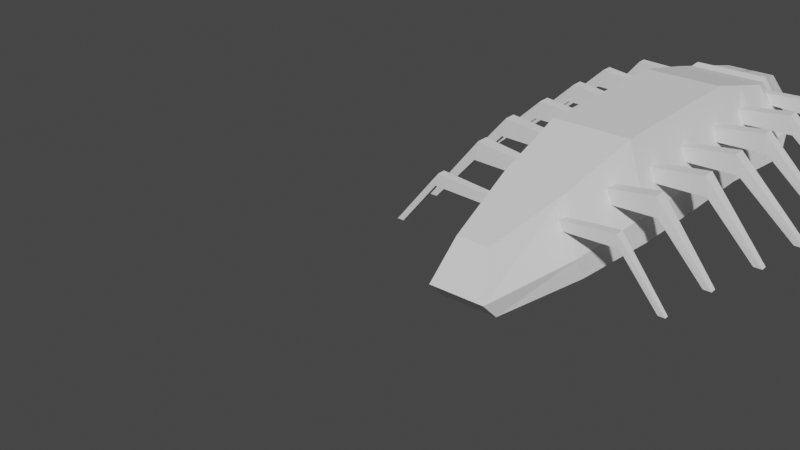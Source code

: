 # Source: centipede.blend  (saved by Blender 2.91.10; exported with 4.5.12 LTS)
import bpy
from mathutils import Matrix  # noqa: F401  (used for matrix-valued properties, if any)

bpy.ops.wm.read_factory_settings(use_empty=True)
scene = bpy.context.scene
scene.name = 'Scene'

# ---- collections
col_collection = bpy.data.collections.new('Collection'); scene.collection.children.link(col_collection)

# ---- world
world_world = bpy.data.worlds.new('World'); scene.world = world_world
world_world.use_nodes = True; world_world.node_tree.nodes.clear()
_N = world_world.node_tree.nodes; _L = world_world.node_tree.links
n0 = _N.new('ShaderNodeOutputWorld'); n0.name = 'World Output'; n0.location = (300, 300)
n1 = _N.new('ShaderNodeBackground'); n1.name = 'Background'; n1.location = (10, 300)
n1.inputs[0].default_value = (0.05088, 0.05088, 0.05088, 1.0)
_L.new(n1.outputs[0], n0.inputs[0])
n0.is_active_output = True
world_world.color = (0.05088, 0.05088, 0.05088)
world_world.use_sun_shadow = False
world_world.sun_shadow_jitter_overblur = 0.0

# ---- meshes
me_worm_geom = bpy.data.meshes.new('worm_geom')
me_worm_geom.from_pydata([(-0.02581, -0.4188, 0.07629), (-0.05088, -0.2792, 0.1108), (-0.06302, -0.1396, 0.1451), (-0.06302, 0.0, 0.1451), (-0.06302, 0.1396, 0.1451), (-0.07318, 0.2792, 0.1108), (-0.08583, -0.3015, 0.02998), (-0.1063, -0.1507, 0.04499), (-0.1063, 9.241e-09, 0.04358), (-0.1063, 0.1507, 0.04283), (-0.1234, 0.3015, 0.02998), (-0.0681, 0.2094, 0.128), (-0.1149, 0.2261, 0.03641), (-0.06302, 0.06979, 0.1451), (-0.1063, 0.07537, 0.0432), (-0.06302, -0.06979, 0.1451), (-0.1063, -0.07537, 0.04428), (-0.05695, -0.2094, 0.128), (-0.09607, -0.2261, 0.03749), (-0.0538, 0.37, 0.09256), (-0.09076, 0.396, 0.02464), (-0.09324, 0.3741, -0.005881), (-0.1134, 0.318, -0.007652), (-0.06542, 0.3141, 0.1037), (-0.1104, 0.3392, 0.02686), (-0.06263, 0.3303, 0.1074), (-0.1056, 0.3599, 0.02367), (-0.1085, 0.3349, -0.01393), (0.0, 0.37, 0.09256), (-0.1607, 0.2962, 0.07062), (-0.1576, 0.2962, 0.09598), (-0.1607, 0.3121, 0.07062), (-0.1576, 0.3121, 0.09598), (0.0, 0.2962, 0.07826), (0.0, 0.2962, 0.09004), (0.0, 0.3121, 0.07826), (0.0, 0.3121, 0.09004), (-0.2283, 0.3083, -0.006805), (-0.2283, 0.3, -0.006805), (-0.2412, 0.3, -0.006805), (-0.2412, 0.3083, -0.006805), (-0.1743, 0.1841, 0.07691), (-0.1669, 0.1841, 0.1083), (-0.1743, 0.2041, 0.07691), (-0.1669, 0.2041, 0.1083), (0.0, 0.1841, 0.07288), (0.0, 0.1841, 0.08748), (0.0, 0.2041, 0.07288), (0.0, 0.2041, 0.08748), (-0.269, 0.1994, -0.006805), (-0.269, 0.1889, -0.006805), (-0.2855, 0.1889, -0.006805), (-0.2855, 0.1994, -0.006805), (-0.1743, 0.08815, 0.07691), (-0.1669, 0.08815, 0.1083), (-0.1743, 0.1081, 0.07691), (-0.1669, 0.1081, 0.1083), (0.0, 0.08815, 0.07288), (0.0, 0.08815, 0.08748), (0.0, 0.1081, 0.07288), (0.0, 0.1081, 0.08748), (-0.269, 0.1034, -0.006805), (-0.269, 0.09286, -0.006805), (-0.2855, 0.09286, -0.006805), (-0.2855, 0.1034, -0.006805), (-0.1743, -0.01185, 0.07691), (-0.1669, -0.01185, 0.1083), (-0.1743, 0.008139, 0.07691), (-0.1669, 0.008139, 0.1083), (0.0, -0.01185, 0.07288), (0.0, -0.01185, 0.08748), (0.0, 0.008139, 0.07288), (0.0, 0.008139, 0.08748), (-0.269, 0.003425, -0.006805), (-0.269, -0.007139, -0.006805), (-0.2855, -0.007139, -0.006805), (-0.2855, 0.003425, -0.006805), (-0.1728, -0.1082, 0.07691), (-0.1667, -0.1082, 0.1083), (-0.1728, -0.08822, 0.07691), (-0.1667, -0.08822, 0.1083), (0.0, -0.1082, 0.07288), (0.0, -0.1082, 0.08748), (0.0, -0.08822, 0.07288), (0.0, -0.08822, 0.08748), (-0.2506, -0.09294, -0.006805), (-0.2506, -0.1035, -0.006805), (-0.2642, -0.1035, -0.006805), (-0.2642, -0.09294, -0.006805), (-0.1515, -0.2097, 0.07691), (-0.1457, -0.2097, 0.1083), (-0.1515, -0.1897, 0.07691), (-0.1457, -0.1897, 0.1083), (0.0, -0.2097, 0.07288), (0.0, -0.2097, 0.08748), (0.0, -0.1897, 0.07288), (0.0, -0.1897, 0.08748), (-0.2251, -0.1945, -0.006805), (-0.2251, -0.205, -0.006805), (-0.2379, -0.205, -0.006805), (-0.2379, -0.1945, -0.006805), (-0.1491, -0.3063, 0.06993), (-0.1442, -0.3063, 0.09048), (-0.1491, -0.2932, 0.06993), (-0.1442, -0.2932, 0.09048), (-0.06825, -0.3063, 0.0673), (0.0, -0.3063, 0.07684), (-0.06825, -0.2932, 0.0673), (0.0, -0.2932, 0.07684), (-0.211, -0.2963, -0.006805), (-0.211, -0.3032, -0.006805), (-0.2218, -0.3032, -0.006805), (-0.2218, -0.2963, -0.006805), (0.0, -0.4188, 0.07629), (0.0, 0.2792, 0.1108), (0.0, 0.1396, 0.1451), (0.0, 0.0, 0.1451), (0.0, -0.1396, 0.1451), (0.0, -0.2792, 0.1108), (0.0, 0.2094, 0.128), (0.0, 0.06979, 0.1451), (0.0, -0.06979, 0.1451), (0.0, -0.2094, 0.128), (0.0, 0.318, -0.007652), (0.0, 0.3141, 0.1037), (0.0, 0.3303, 0.1074), (0.0, 0.3349, -0.01393), (-0.01001, 0.3741, -0.005881), (-0.0129, -0.4188, 0.07629), (-0.05162, 0.3741, -0.005881), (-0.05669, 0.318, -0.007652), (-0.05427, 0.3349, -0.01393), (-0.0269, 0.37, 0.09256), (-0.03659, 0.2792, 0.1108), (-0.03151, 0.1396, 0.1451), (-0.03151, 0.0, 0.1451), (-0.03151, -0.1396, 0.1451), (-0.02544, -0.2792, 0.1108), (-0.03405, 0.2094, 0.128), (-0.03151, 0.06979, 0.1451), (-0.03151, -0.06979, 0.1451), (-0.02848, -0.2094, 0.128), (-0.03271, 0.3141, 0.1037), (-0.03131, 0.3303, 0.1074)], [], [(137, 1, 0, 128), (142, 23, 5, 133), (138, 11, 4, 134), (139, 13, 3, 135), (140, 15, 2, 136), (141, 17, 1, 137), (18, 17, 2, 7), (16, 15, 3, 8), (14, 13, 4, 9), (12, 11, 5, 10), (9, 4, 11, 12), (133, 5, 11, 138), (8, 3, 13, 14), (134, 4, 13, 139), (7, 2, 15, 16), (135, 3, 15, 140), (6, 1, 17, 18), (136, 2, 17, 141), (27, 26, 20, 21), (26, 25, 19, 20), (10, 5, 23, 24), (143, 25, 23, 142), (129, 127, 126, 131), (24, 23, 25, 26), (22, 24, 26, 27), (32, 31, 37, 40), (31, 32, 36, 35), (33, 34, 30, 29), (31, 35, 33, 29), (36, 32, 30, 34), (29, 30, 39, 38), (30, 32, 40, 39), (31, 29, 38, 37), (44, 43, 49, 52), (43, 44, 48, 47), (45, 46, 42, 41), (43, 47, 45, 41), (48, 44, 42, 46), (41, 42, 51, 50), (42, 44, 52, 51), (43, 41, 50, 49), (56, 55, 61, 64), (55, 56, 60, 59), (57, 58, 54, 53), (55, 59, 57, 53), (60, 56, 54, 58), (53, 54, 63, 62), (54, 56, 64, 63), (55, 53, 62, 61), (68, 67, 73, 76), (67, 68, 72, 71), (69, 70, 66, 65), (67, 71, 69, 65), (72, 68, 66, 70), (65, 66, 75, 74), (66, 68, 76, 75), (67, 65, 74, 73), (80, 79, 85, 88), (79, 80, 84, 83), (81, 82, 78, 77), (79, 83, 81, 77), (84, 80, 78, 82), (77, 78, 87, 86), (78, 80, 88, 87), (79, 77, 86, 85), (92, 91, 97, 100), (91, 92, 96, 95), (93, 94, 90, 89), (91, 95, 93, 89), (96, 92, 90, 94), (89, 90, 99, 98), (90, 92, 100, 99), (91, 89, 98, 97), (104, 103, 109, 112), (103, 104, 108, 107), (105, 106, 102, 101), (103, 107, 105, 101), (108, 104, 102, 106), (101, 102, 111, 110), (102, 104, 112, 111), (103, 101, 110, 109), (107, 108, 106, 105), (109, 110, 111, 112), (131, 126, 123, 130), (143, 132, 19, 25), (125, 28, 132, 143), (27, 131, 130, 22), (21, 129, 131, 27), (125, 143, 142, 124), (117, 136, 141, 122), (116, 135, 140, 121), (115, 134, 139, 120), (114, 133, 138, 119), (122, 141, 137, 118), (121, 140, 136, 117), (120, 139, 135, 116), (119, 138, 134, 115), (124, 142, 133, 114), (118, 137, 128, 113)])
_uv = me_worm_geom.uv_layers.new(name='UVMap')
_uv.uv.foreach_set('vector', [0.0, 0.0, 0.0, 0.0, 0.0, 0.0, 0.0, 0.0, 0.0, 0.0, 0.0, 0.0, 0.0, 0.0, 0.0, 0.0, 0.0, 0.0, 0.0, 0.0, 0.0, 0.0, 0.0, 0.0, 0.0, 0.0, 0.0, 0.0, 0.0, 0.0, 0.0, 0.0, 0.0, 0.0, 0.0, 0.0, 0.0, 0.0, 0.0, 0.0, 0.0, 0.0, 0.0, 0.0, 0.0, 0.0, 0.0, 0.0, 0.0, 0.0, 0.0, 0.0, 0.0, 0.0, 0.0, 0.0, 0.0, 0.0, 0.0, 0.0, 0.0, 0.0, 0.0, 0.0, 0.0, 0.0, 0.0, 0.0, 0.0, 0.0, 0.0, 0.0, 0.0, 0.0, 0.0, 0.0, 0.0, 0.0, 0.0, 0.0, 0.0, 0.0, 0.0, 0.0, 0.0, 0.0, 0.0, 0.0, 0.0, 0.0, 0.0, 0.0, 0.0, 0.0, 0.0, 0.0, 0.0, 0.0, 0.0, 0.0, 0.0, 0.0, 0.0, 0.0, 0.0, 0.0, 0.0, 0.0, 0.0, 0.0, 0.0, 0.0, 0.0, 0.0, 0.0, 0.0, 0.0, 0.0, 0.0, 0.0, 0.0, 0.0, 0.0, 0.0, 0.0, 0.0, 0.0, 0.0, 0.0, 0.0, 0.0, 0.0, 0.0, 0.0, 0.0, 0.0, 0.0, 0.0, 0.0, 0.0, 0.0, 0.0, 0.0, 0.0, 0.0, 0.0, 0.0, 0.0, 0.0, 0.0, 0.0, 0.0, 0.0, 0.0, 0.0, 0.0, 0.0, 0.0, 0.0, 0.0, 0.0, 0.0, 0.0, 0.0, 0.0, 0.0, 0.0, 0.0, 0.0, 0.0, 0.0, 0.0, 0.0, 0.0, 0.0, 0.0, 0.0, 0.0, 0.0, 0.0, 0.0, 0.0, 0.0, 0.0, 0.0, 0.0, 0.0, 0.0, 0.0, 0.0, 0.0, 0.0, 0.0, 0.0, 0.0, 0.0, 0.0, 0.0, 0.0, 0.0, 0.625, 0.25, 0.375, 0.25, 0.375, 0.25, 0.625, 0.25, 0.375, 0.25, 0.625, 0.25, 0.625, 0.5, 0.5089, 0.5, 0.5089, 0.75, 0.625, 0.75, 0.625, 1.0, 0.375, 1.0, 0.125, 0.5, 0.5089, 0.5, 0.5089, 0.75, 0.125, 0.75, 0.625, 0.5, 0.875, 0.5, 0.875, 0.75, 0.625, 0.75, 0.375, 1.0, 0.625, 1.0, 0.625, 1.0, 0.375, 1.0, 0.875, 0.75, 0.875, 0.5, 0.875, 0.5, 0.875, 0.75, 0.125, 0.5, 0.125, 0.75, 0.125, 0.75, 0.125, 0.5, 0.625, 0.25, 0.375, 0.25, 0.375, 0.25, 0.625, 0.25, 0.375, 0.25, 0.625, 0.25, 0.625, 0.5, 0.5089, 0.5, 0.5089, 0.75, 0.625, 0.75, 0.625, 1.0, 0.375, 1.0, 0.125, 0.5, 0.5089, 0.5, 0.5089, 0.75, 0.125, 0.75, 0.625, 0.5, 0.875, 0.5, 0.875, 0.75, 0.625, 0.75, 0.375, 1.0, 0.625, 1.0, 0.625, 1.0, 0.375, 1.0, 0.875, 0.75, 0.875, 0.5, 0.875, 0.5, 0.875, 0.75, 0.125, 0.5, 0.125, 0.75, 0.125, 0.75, 0.125, 0.5, 0.625, 0.25, 0.375, 0.25, 0.375, 0.25, 0.625, 0.25, 0.375, 0.25, 0.625, 0.25, 0.625, 0.5, 0.5089, 0.5, 0.5089, 0.75, 0.625, 0.75, 0.625, 1.0, 0.375, 1.0, 0.125, 0.5, 0.5089, 0.5, 0.5089, 0.75, 0.125, 0.75, 0.625, 0.5, 0.875, 0.5, 0.875, 0.75, 0.625, 0.75, 0.375, 1.0, 0.625, 1.0, 0.625, 1.0, 0.375, 1.0, 0.875, 0.75, 0.875, 0.5, 0.875, 0.5, 0.875, 0.75, 0.125, 0.5, 0.125, 0.75, 0.125, 0.75, 0.125, 0.5, 0.625, 0.25, 0.375, 0.25, 0.375, 0.25, 0.625, 0.25, 0.375, 0.25, 0.625, 0.25, 0.625, 0.5, 0.5089, 0.5, 0.5089, 0.75, 0.625, 0.75, 0.625, 1.0, 0.375, 1.0, 0.125, 0.5, 0.5089, 0.5, 0.5089, 0.75, 0.125, 0.75, 0.625, 0.5, 0.875, 0.5, 0.875, 0.75, 0.625, 0.75, 0.375, 1.0, 0.625, 1.0, 0.625, 1.0, 0.375, 1.0, 0.875, 0.75, 0.875, 0.5, 0.875, 0.5, 0.875, 0.75, 0.125, 0.5, 0.125, 0.75, 0.125, 0.75, 0.125, 0.5, 0.625, 0.25, 0.375, 0.25, 0.375, 0.25, 0.625, 0.25, 0.375, 0.25, 0.625, 0.25, 0.625, 0.5, 0.5089, 0.5, 0.5089, 0.75, 0.625, 0.75, 0.625, 1.0, 0.375, 1.0, 0.125, 0.5, 0.5089, 0.5, 0.5089, 0.75, 0.125, 0.75, 0.625, 0.5, 0.875, 0.5, 0.875, 0.75, 0.625, 0.75, 0.375, 1.0, 0.625, 1.0, 0.625, 1.0, 0.375, 1.0, 0.875, 0.75, 0.875, 0.5, 0.875, 0.5, 0.875, 0.75, 0.125, 0.5, 0.125, 0.75, 0.125, 0.75, 0.125, 0.5, 0.625, 0.25, 0.375, 0.25, 0.375, 0.25, 0.625, 0.25, 0.375, 0.25, 0.625, 0.25, 0.625, 0.5, 0.5089, 0.5, 0.5089, 0.75, 0.625, 0.75, 0.625, 1.0, 0.375, 1.0, 0.125, 0.5, 0.5089, 0.5, 0.5089, 0.75, 0.125, 0.75, 0.625, 0.5, 0.875, 0.5, 0.875, 0.75, 0.625, 0.75, 0.375, 1.0, 0.625, 1.0, 0.625, 1.0, 0.375, 1.0, 0.875, 0.75, 0.875, 0.5, 0.875, 0.5, 0.875, 0.75, 0.125, 0.5, 0.125, 0.75, 0.125, 0.75, 0.125, 0.5, 0.625, 0.25, 0.375, 0.25, 0.375, 0.25, 0.625, 0.25, 0.375, 0.25, 0.625, 0.25, 0.625, 0.5, 0.5089, 0.5, 0.5089, 0.75, 0.625, 0.75, 0.625, 1.0, 0.375, 1.0, 0.125, 0.5, 0.5089, 0.5, 0.5089, 0.75, 0.125, 0.75, 0.625, 0.5, 0.875, 0.5, 0.875, 0.75, 0.625, 0.75, 0.375, 1.0, 0.625, 1.0, 0.625, 1.0, 0.375, 1.0, 0.875, 0.75, 0.875, 0.5, 0.875, 0.5, 0.875, 0.75, 0.125, 0.5, 0.125, 0.75, 0.125, 0.75, 0.125, 0.5, 0.5089, 0.5, 0.625, 0.5, 0.625, 0.75, 0.5089, 0.75, 0.375, 0.25, 0.375, 1.0, 0.875, 0.75, 0.625, 0.25, 0.0, 0.0, 0.0, 0.0, 0.0, 0.0, 0.0, 0.0, 0.0, 0.0, 0.0, 0.0, 0.0, 0.0, 0.0, 0.0, 0.0, 0.0, 0.0, 0.0, 0.0, 0.0, 0.0, 0.0, 0.0, 0.0, 0.0, 0.0, 0.0, 0.0, 0.0, 0.0, 0.0, 0.0, 0.0, 0.0, 0.0, 0.0, 0.0, 0.0, 0.0, 0.0, 0.0, 0.0, 0.0, 0.0, 0.0, 0.0, 0.0, 0.0, 0.0, 0.0, 0.0, 0.0, 0.0, 0.0, 0.0, 0.0, 0.0, 0.0, 0.0, 0.0, 0.0, 0.0, 0.0, 0.0, 0.0, 0.0, 0.0, 0.0, 0.0, 0.0, 0.0, 0.0, 0.0, 0.0, 0.0, 0.0, 0.0, 0.0, 0.0, 0.0, 0.0, 0.0, 0.0, 0.0, 0.0, 0.0, 0.0, 0.0, 0.0, 0.0, 0.0, 0.0, 0.0, 0.0, 0.0, 0.0, 0.0, 0.0, 0.0, 0.0, 0.0, 0.0, 0.0, 0.0, 0.0, 0.0, 0.0, 0.0, 0.0, 0.0, 0.0, 0.0, 0.0, 0.0, 0.0, 0.0, 0.0, 0.0, 0.0, 0.0, 0.0, 0.0, 0.0, 0.0, 0.0, 0.0])
_ca = me_worm_geom.color_attributes.new('Col', 'BYTE_COLOR', 'CORNER')
_ca.data.foreach_set('color', [0.07421, 0.07421, 0.07421, 1.0, 0.07421, 0.07421, 0.07421, 1.0, 0.07421, 0.07421, 0.07421, 1.0, 0.07421, 0.07421, 0.07421, 1.0, 0.07421, 0.07421, 0.07421, 1.0, 0.07421, 0.07421, 0.07421, 1.0, 0.07421, 0.07421, 0.07421, 1.0, 0.07421, 0.07421, 0.07421, 1.0, 0.07421, 0.07421, 0.07421, 1.0, 0.07421, 0.07421, 0.07421, 1.0, 0.07421, 0.07421, 0.07421, 1.0, 0.07421, 0.07421, 0.07421, 1.0, 0.07421, 0.07421, 0.07421, 1.0, 0.07421, 0.07421, 0.07421, 1.0, 0.07421, 0.07421, 0.07421, 1.0, 0.07421, 0.07421, 0.07421, 1.0, 0.07421, 0.07421, 0.07421, 1.0, 0.07421, 0.07421, 0.07421, 1.0, 0.07421, 0.07421, 0.07421, 1.0, 0.07421, 0.07421, 0.07421, 1.0, 0.07421, 0.07421, 0.07421, 1.0, 0.07421, 0.07421, 0.07421, 1.0, 0.07421, 0.07421, 0.07421, 1.0, 0.07421, 0.07421, 0.07421, 1.0, 0.1329, 0.1329, 0.1329, 1.0, 0.1329, 0.1329, 0.1329, 1.0, 0.1329, 0.1329, 0.1329, 1.0, 0.1329, 0.1329, 0.1329, 1.0, 0.1329, 0.1329, 0.1329, 1.0, 0.1329, 0.1329, 0.1329, 1.0, 0.1329, 0.1329, 0.1329, 1.0, 0.1329, 0.1329, 0.1329, 1.0, 0.1329, 0.1329, 0.1329, 1.0, 0.1329, 0.1329, 0.1329, 1.0, 0.1329, 0.1329, 0.1329, 1.0, 0.1329, 0.1329, 0.1329, 1.0, 0.1329, 0.1329, 0.1329, 1.0, 0.1329, 0.1329, 0.1329, 1.0, 0.1329, 0.1329, 0.1329, 1.0, 0.1329, 0.1329, 0.1329, 1.0, 0.1329, 0.1329, 0.1329, 1.0, 0.1329, 0.1329, 0.1329, 1.0, 0.1329, 0.1329, 0.1329, 1.0, 0.1329, 0.1329, 0.1329, 1.0, 0.07421, 0.07421, 0.07421, 1.0, 0.07421, 0.07421, 0.07421, 1.0, 0.07421, 0.07421, 0.07421, 1.0, 0.07421, 0.07421, 0.07421, 1.0, 0.1329, 0.1329, 0.1329, 1.0, 0.1329, 0.1329, 0.1329, 1.0, 0.1329, 0.1329, 0.1329, 1.0, 0.1329, 0.1329, 0.1329, 1.0, 0.07421, 0.07421, 0.07421, 1.0, 0.07421, 0.07421, 0.07421, 1.0, 0.07421, 0.07421, 0.07421, 1.0, 0.07421, 0.07421, 0.07421, 1.0, 0.1329, 0.1329, 0.1329, 1.0, 0.1329, 0.1329, 0.1329, 1.0, 0.1329, 0.1329, 0.1329, 1.0, 0.1329, 0.1329, 0.1329, 1.0, 0.07421, 0.07421, 0.07421, 1.0, 0.07421, 0.07421, 0.07421, 1.0, 0.07421, 0.07421, 0.07421, 1.0, 0.07421, 0.07421, 0.07421, 1.0, 0.1329, 0.1329, 0.1329, 1.0, 0.1329, 0.1329, 0.1329, 1.0, 0.1329, 0.1329, 0.1329, 1.0, 0.1329, 0.1329, 0.1329, 1.0, 0.07421, 0.07421, 0.07421, 1.0, 0.07421, 0.07421, 0.07421, 1.0, 0.07421, 0.07421, 0.07421, 1.0, 0.07421, 0.07421, 0.07421, 1.0, 0.004391, 0.04667, 0.1195, 1.0, 0.004391, 0.04667, 0.1195, 1.0, 0.004391, 0.04667, 0.1195, 1.0, 0.004391, 0.04667, 0.1195, 1.0, 0.004391, 0.04667, 0.1195, 1.0, 0.004391, 0.04667, 0.1195, 1.0, 0.004391, 0.04667, 0.1195, 1.0, 0.004391, 0.04667, 0.1195, 1.0, 0.1329, 0.1329, 0.1329, 1.0, 0.1329, 0.1329, 0.1329, 1.0, 0.1329, 0.1329, 0.1329, 1.0, 0.1329, 0.1329, 0.1329, 1.0, 0.004391, 0.04667, 0.1195, 1.0, 0.004391, 0.04667, 0.1195, 1.0, 0.004391, 0.04667, 0.1195, 1.0, 0.004391, 0.04667, 0.1195, 1.0, 0.004391, 0.04667, 0.1195, 1.0, 0.004391, 0.04667, 0.1195, 1.0, 0.004391, 0.04667, 0.1195, 1.0, 0.004391, 0.04667, 0.1195, 1.0, 0.004391, 0.04667, 0.1195, 1.0, 0.004391, 0.04667, 0.1195, 1.0, 0.004391, 0.04667, 0.1195, 1.0, 0.004391, 0.04667, 0.1195, 1.0, 0.004391, 0.04667, 0.1195, 1.0, 0.004391, 0.04667, 0.1195, 1.0, 0.004391, 0.04667, 0.1195, 1.0, 0.004391, 0.04667, 0.1195, 1.0, 0.07421, 0.07421, 0.07421, 1.0, 0.07421, 0.07421, 0.07421, 1.0, 0.07421, 0.07421, 0.07421, 1.0, 0.07421, 0.07421, 0.07421, 1.0, 0.07421, 0.07421, 0.07421, 1.0, 0.07421, 0.07421, 0.07421, 1.0, 0.07421, 0.07421, 0.07421, 1.0, 0.07421, 0.07421, 0.07421, 1.0, 0.07421, 0.07421, 0.07421, 1.0, 0.07421, 0.07421, 0.07421, 1.0, 0.07421, 0.07421, 0.07421, 1.0, 0.07421, 0.07421, 0.07421, 1.0, 0.1329, 0.1329, 0.1329, 1.0, 0.1329, 0.1329, 0.1329, 1.0, 0.1329, 0.1329, 0.1329, 1.0, 0.1329, 0.1329, 0.1329, 1.0, 0.1329, 0.1329, 0.1329, 1.0, 0.1329, 0.1329, 0.1329, 1.0, 0.1329, 0.1329, 0.1329, 1.0, 0.1329, 0.1329, 0.1329, 1.0, 0.07421, 0.07421, 0.07421, 1.0, 0.07421, 0.07421, 0.07421, 1.0, 0.07421, 0.07421, 0.07421, 1.0, 0.07421, 0.07421, 0.07421, 1.0, 0.1329, 0.1329, 0.1329, 1.0, 0.1329, 0.1329, 0.1329, 1.0, 0.1329, 0.1329, 0.1329, 1.0, 0.1329, 0.1329, 0.1329, 1.0, 0.1329, 0.1329, 0.1329, 1.0, 0.1329, 0.1329, 0.1329, 1.0, 0.1329, 0.1329, 0.1329, 1.0, 0.1329, 0.1329, 0.1329, 1.0, 0.07421, 0.07421, 0.07421, 1.0, 0.07421, 0.07421, 0.07421, 1.0, 0.07421, 0.07421, 0.07421, 1.0, 0.07421, 0.07421, 0.07421, 1.0, 0.07421, 0.07421, 0.07421, 1.0, 0.07421, 0.07421, 0.07421, 1.0, 0.07421, 0.07421, 0.07421, 1.0, 0.07421, 0.07421, 0.07421, 1.0, 0.07421, 0.07421, 0.07421, 1.0, 0.07421, 0.07421, 0.07421, 1.0, 0.07421, 0.07421, 0.07421, 1.0, 0.07421, 0.07421, 0.07421, 1.0, 0.1329, 0.1329, 0.1329, 1.0, 0.1329, 0.1329, 0.1329, 1.0, 0.1329, 0.1329, 0.1329, 1.0, 0.1329, 0.1329, 0.1329, 1.0, 0.1329, 0.1329, 0.1329, 1.0, 0.1329, 0.1329, 0.1329, 1.0, 0.1329, 0.1329, 0.1329, 1.0, 0.1329, 0.1329, 0.1329, 1.0, 0.07421, 0.07421, 0.07421, 1.0, 0.07421, 0.07421, 0.07421, 1.0, 0.07421, 0.07421, 0.07421, 1.0, 0.07421, 0.07421, 0.07421, 1.0, 0.1329, 0.1329, 0.1329, 1.0, 0.1329, 0.1329, 0.1329, 1.0, 0.1329, 0.1329, 0.1329, 1.0, 0.1329, 0.1329, 0.1329, 1.0, 0.1329, 0.1329, 0.1329, 1.0, 0.1329, 0.1329, 0.1329, 1.0, 0.1329, 0.1329, 0.1329, 1.0, 0.1329, 0.1329, 0.1329, 1.0, 0.07421, 0.07421, 0.07421, 1.0, 0.07421, 0.07421, 0.07421, 1.0, 0.07421, 0.07421, 0.07421, 1.0, 0.07421, 0.07421, 0.07421, 1.0, 0.07421, 0.07421, 0.07421, 1.0, 0.07421, 0.07421, 0.07421, 1.0, 0.07421, 0.07421, 0.07421, 1.0, 0.07421, 0.07421, 0.07421, 1.0, 0.07421, 0.07421, 0.07421, 1.0, 0.07421, 0.07421, 0.07421, 1.0, 0.07421, 0.07421, 0.07421, 1.0, 0.07421, 0.07421, 0.07421, 1.0, 0.1329, 0.1329, 0.1329, 1.0, 0.1329, 0.1329, 0.1329, 1.0, 0.1329, 0.1329, 0.1329, 1.0, 0.1329, 0.1329, 0.1329, 1.0, 0.1329, 0.1329, 0.1329, 1.0, 0.1329, 0.1329, 0.1329, 1.0, 0.1329, 0.1329, 0.1329, 1.0, 0.1329, 0.1329, 0.1329, 1.0, 0.07421, 0.07421, 0.07421, 1.0, 0.07421, 0.07421, 0.07421, 1.0, 0.07421, 0.07421, 0.07421, 1.0, 0.07421, 0.07421, 0.07421, 1.0, 0.1329, 0.1329, 0.1329, 1.0, 0.1329, 0.1329, 0.1329, 1.0, 0.1329, 0.1329, 0.1329, 1.0, 0.1329, 0.1329, 0.1329, 1.0, 0.1329, 0.1329, 0.1329, 1.0, 0.1329, 0.1329, 0.1329, 1.0, 0.1329, 0.1329, 0.1329, 1.0, 0.1329, 0.1329, 0.1329, 1.0, 0.07421, 0.07421, 0.07421, 1.0, 0.07421, 0.07421, 0.07421, 1.0, 0.07421, 0.07421, 0.07421, 1.0, 0.07421, 0.07421, 0.07421, 1.0, 0.07421, 0.07421, 0.07421, 1.0, 0.07421, 0.07421, 0.07421, 1.0, 0.07421, 0.07421, 0.07421, 1.0, 0.07421, 0.07421, 0.07421, 1.0, 0.07421, 0.07421, 0.07421, 1.0, 0.07421, 0.07421, 0.07421, 1.0, 0.07421, 0.07421, 0.07421, 1.0, 0.07421, 0.07421, 0.07421, 1.0, 0.1329, 0.1329, 0.1329, 1.0, 0.1329, 0.1329, 0.1329, 1.0, 0.1329, 0.1329, 0.1329, 1.0, 0.1329, 0.1329, 0.1329, 1.0, 0.1329, 0.1329, 0.1329, 1.0, 0.1329, 0.1329, 0.1329, 1.0, 0.1329, 0.1329, 0.1329, 1.0, 0.1329, 0.1329, 0.1329, 1.0, 0.07421, 0.07421, 0.07421, 1.0, 0.07421, 0.07421, 0.07421, 1.0, 0.07421, 0.07421, 0.07421, 1.0, 0.07421, 0.07421, 0.07421, 1.0, 0.1329, 0.1329, 0.1329, 1.0, 0.1329, 0.1329, 0.1329, 1.0, 0.1329, 0.1329, 0.1329, 1.0, 0.1329, 0.1329, 0.1329, 1.0, 0.1329, 0.1329, 0.1329, 1.0, 0.1329, 0.1329, 0.1329, 1.0, 0.1329, 0.1329, 0.1329, 1.0, 0.1329, 0.1329, 0.1329, 1.0, 0.07421, 0.07421, 0.07421, 1.0, 0.07421, 0.07421, 0.07421, 1.0, 0.07421, 0.07421, 0.07421, 1.0, 0.07421, 0.07421, 0.07421, 1.0, 0.07421, 0.07421, 0.07421, 1.0, 0.07421, 0.07421, 0.07421, 1.0, 0.07421, 0.07421, 0.07421, 1.0, 0.07421, 0.07421, 0.07421, 1.0, 0.07421, 0.07421, 0.07421, 1.0, 0.07421, 0.07421, 0.07421, 1.0, 0.07421, 0.07421, 0.07421, 1.0, 0.07421, 0.07421, 0.07421, 1.0, 0.1329, 0.1329, 0.1329, 1.0, 0.1329, 0.1329, 0.1329, 1.0, 0.1329, 0.1329, 0.1329, 1.0, 0.1329, 0.1329, 0.1329, 1.0, 0.1329, 0.1329, 0.1329, 1.0, 0.1329, 0.1329, 0.1329, 1.0, 0.1329, 0.1329, 0.1329, 1.0, 0.1329, 0.1329, 0.1329, 1.0, 0.07421, 0.07421, 0.07421, 1.0, 0.07421, 0.07421, 0.07421, 1.0, 0.07421, 0.07421, 0.07421, 1.0, 0.07421, 0.07421, 0.07421, 1.0, 0.1329, 0.1329, 0.1329, 1.0, 0.1329, 0.1329, 0.1329, 1.0, 0.1329, 0.1329, 0.1329, 1.0, 0.1329, 0.1329, 0.1329, 1.0, 0.1329, 0.1329, 0.1329, 1.0, 0.1329, 0.1329, 0.1329, 1.0, 0.1329, 0.1329, 0.1329, 1.0, 0.1329, 0.1329, 0.1329, 1.0, 0.07421, 0.07421, 0.07421, 1.0, 0.07421, 0.07421, 0.07421, 1.0, 0.07421, 0.07421, 0.07421, 1.0, 0.07421, 0.07421, 0.07421, 1.0, 0.07421, 0.07421, 0.07421, 1.0, 0.07421, 0.07421, 0.07421, 1.0, 0.07421, 0.07421, 0.07421, 1.0, 0.07421, 0.07421, 0.07421, 1.0, 0.07421, 0.07421, 0.07421, 1.0, 0.07421, 0.07421, 0.07421, 1.0, 0.07421, 0.07421, 0.07421, 1.0, 0.07421, 0.07421, 0.07421, 1.0, 0.1329, 0.1329, 0.1329, 1.0, 0.1329, 0.1329, 0.1329, 1.0, 0.1329, 0.1329, 0.1329, 1.0, 0.1329, 0.1329, 0.1329, 1.0, 0.1329, 0.1329, 0.1329, 1.0, 0.1329, 0.1329, 0.1329, 1.0, 0.1329, 0.1329, 0.1329, 1.0, 0.1329, 0.1329, 0.1329, 1.0, 0.07421, 0.07421, 0.07421, 1.0, 0.07421, 0.07421, 0.07421, 1.0, 0.07421, 0.07421, 0.07421, 1.0, 0.07421, 0.07421, 0.07421, 1.0, 0.1329, 0.1329, 0.1329, 1.0, 0.1329, 0.1329, 0.1329, 1.0, 0.1329, 0.1329, 0.1329, 1.0, 0.1329, 0.1329, 0.1329, 1.0, 0.1329, 0.1329, 0.1329, 1.0, 0.1329, 0.1329, 0.1329, 1.0, 0.1329, 0.1329, 0.1329, 1.0, 0.1329, 0.1329, 0.1329, 1.0, 0.07421, 0.07421, 0.07421, 1.0, 0.07421, 0.07421, 0.07421, 1.0, 0.07421, 0.07421, 0.07421, 1.0, 0.07421, 0.07421, 0.07421, 1.0, 0.07421, 0.07421, 0.07421, 1.0, 0.07421, 0.07421, 0.07421, 1.0, 0.07421, 0.07421, 0.07421, 1.0, 0.07421, 0.07421, 0.07421, 1.0, 0.07421, 0.07421, 0.07421, 1.0, 0.07421, 0.07421, 0.07421, 1.0, 0.07421, 0.07421, 0.07421, 1.0, 0.07421, 0.07421, 0.07421, 1.0, 0.1329, 0.1329, 0.1329, 1.0, 0.1329, 0.1329, 0.1329, 1.0, 0.1329, 0.1329, 0.1329, 1.0, 0.1329, 0.1329, 0.1329, 1.0, 0.1329, 0.1329, 0.1329, 1.0, 0.1329, 0.1329, 0.1329, 1.0, 0.1329, 0.1329, 0.1329, 1.0, 0.1329, 0.1329, 0.1329, 1.0, 0.07421, 0.07421, 0.07421, 1.0, 0.07421, 0.07421, 0.07421, 1.0, 0.07421, 0.07421, 0.07421, 1.0, 0.07421, 0.07421, 0.07421, 1.0, 0.1329, 0.1329, 0.1329, 1.0, 0.1329, 0.1329, 0.1329, 1.0, 0.1329, 0.1329, 0.1329, 1.0, 0.1329, 0.1329, 0.1329, 1.0, 0.1329, 0.1329, 0.1329, 1.0, 0.1329, 0.1329, 0.1329, 1.0, 0.1329, 0.1329, 0.1329, 1.0, 0.1329, 0.1329, 0.1329, 1.0, 0.1329, 0.1329, 0.1329, 1.0, 0.1329, 0.1329, 0.1329, 1.0, 0.07421, 0.07421, 0.07421, 1.0, 0.1329, 0.1329, 0.1329, 1.0, 0.07421, 0.07421, 0.07421, 1.0, 0.07421, 0.07421, 0.07421, 1.0, 0.1329, 0.1329, 0.1329, 1.0, 0.07421, 0.07421, 0.07421, 1.0, 0.004391, 0.04667, 0.1195, 1.0, 0.004391, 0.04667, 0.1195, 1.0, 0.004391, 0.04667, 0.1195, 1.0, 0.004391, 0.04667, 0.1195, 1.0, 0.004391, 0.04667, 0.1195, 1.0, 0.004391, 0.04667, 0.1195, 1.0, 0.004391, 0.04667, 0.1195, 1.0, 0.004391, 0.04667, 0.1195, 1.0, 0.004391, 0.04667, 0.1195, 1.0, 0.004391, 0.04667, 0.1195, 1.0, 0.004391, 0.04667, 0.1195, 1.0, 0.004391, 0.04667, 0.1195, 1.0, 0.004391, 0.04667, 0.1195, 1.0, 0.004391, 0.04667, 0.1195, 1.0, 0.004391, 0.04667, 0.1195, 1.0, 0.004391, 0.04667, 0.1195, 1.0, 0.004391, 0.04667, 0.1195, 1.0, 0.004391, 0.04667, 0.1195, 1.0, 0.004391, 0.04667, 0.1195, 1.0, 0.004391, 0.04667, 0.1195, 1.0, 0.004391, 0.04667, 0.1195, 1.0, 0.004391, 0.04667, 0.1195, 1.0, 0.004391, 0.04667, 0.1195, 1.0, 0.004391, 0.04667, 0.1195, 1.0, 0.07421, 0.07421, 0.07421, 1.0, 0.07421, 0.07421, 0.07421, 1.0, 0.07421, 0.07421, 0.07421, 1.0, 0.07421, 0.07421, 0.07421, 1.0, 0.07421, 0.07421, 0.07421, 1.0, 0.07421, 0.07421, 0.07421, 1.0, 0.07421, 0.07421, 0.07421, 1.0, 0.07421, 0.07421, 0.07421, 1.0, 0.07421, 0.07421, 0.07421, 1.0, 0.07421, 0.07421, 0.07421, 1.0, 0.07421, 0.07421, 0.07421, 1.0, 0.07421, 0.07421, 0.07421, 1.0, 0.07421, 0.07421, 0.07421, 1.0, 0.07421, 0.07421, 0.07421, 1.0, 0.07421, 0.07421, 0.07421, 1.0, 0.07421, 0.07421, 0.07421, 1.0, 0.07421, 0.07421, 0.07421, 1.0, 0.07421, 0.07421, 0.07421, 1.0, 0.07421, 0.07421, 0.07421, 1.0, 0.07421, 0.07421, 0.07421, 1.0, 0.07421, 0.07421, 0.07421, 1.0, 0.07421, 0.07421, 0.07421, 1.0, 0.07421, 0.07421, 0.07421, 1.0, 0.07421, 0.07421, 0.07421, 1.0, 0.07421, 0.07421, 0.07421, 1.0, 0.07421, 0.07421, 0.07421, 1.0, 0.07421, 0.07421, 0.07421, 1.0, 0.07421, 0.07421, 0.07421, 1.0, 0.07421, 0.07421, 0.07421, 1.0, 0.07421, 0.07421, 0.07421, 1.0, 0.07421, 0.07421, 0.07421, 1.0, 0.07421, 0.07421, 0.07421, 1.0, 0.07421, 0.07421, 0.07421, 1.0, 0.07421, 0.07421, 0.07421, 1.0, 0.07421, 0.07421, 0.07421, 1.0, 0.07421, 0.07421, 0.07421, 1.0, 0.07421, 0.07421, 0.07421, 1.0, 0.07421, 0.07421, 0.07421, 1.0, 0.07421, 0.07421, 0.07421, 1.0, 0.07421, 0.07421, 0.07421, 1.0])
me_worm_geom.use_remesh_fix_poles = True
me_worm_geom.use_remesh_preserve_attributes = False
me_worm_geom.use_mirror_vertex_groups = False
me_worm_geom.use_paint_bone_selection = False
me_worm_geom.use_paint_mask = True
me_worm_geom.update()
me_worm_geom_001 = bpy.data.meshes.new('worm_geom.001')
me_worm_geom_001.from_pydata([(-0.04472, -0.424, -0.01754), (-0.02581, -0.4188, 0.07629), (-0.07301, 0.424, -0.01157), (-0.04213, 0.4188, 0.08225), (-0.04353, -0.4522, 0.01156), (-0.07107, 0.4522, 0.01752), (-0.1092, 0.1413, -0.005682), (-0.1092, 0.0, -0.003726), (-0.1092, -0.1413, 0.0), (-0.08818, -0.2826, -0.006345), (-0.05088, -0.2792, 0.1108), (-0.08583, -0.3015, 0.02998), (-0.1063, -0.1507, 0.04499), (-0.1063, 9.241e-09, 0.04358), (-0.1063, 0.1507, 0.04283), (-0.1092, 0.07066, -0.004704), (-0.1063, 0.07537, 0.0432), (-0.1092, -0.07066, -0.001863), (-0.1063, -0.07537, 0.04428), (-0.0987, -0.212, -0.003172), (-0.09607, -0.2261, 0.03749), (-0.0538, 0.37, 0.09256), (-0.09076, 0.396, 0.02464), (-0.09324, 0.3741, -0.005881), (0.0, 0.424, -0.01157), (-0.004497, 0.4188, 0.08225), (-0.0031, 0.4522, 0.01752), (0.0, 0.37, 0.09256), (0.0, 0.2962, 0.07826), (0.0, 0.2962, 0.09004), (0.0, 0.3121, 0.07826), (0.0, 0.3121, 0.09004), (0.0, -0.424, -0.01754), (0.0, -0.4188, 0.07629), (0.0, -0.4522, 0.01156), (0.0, 0.1413, -0.005682), (0.0, 0.0, -0.003726), (0.0, -0.1413, 0.0), (0.0, -0.2826, -0.006345), (0.0, 0.07066, -0.004704), (0.0, -0.07066, -0.001863), (0.0, -0.212, -0.003172), (-0.01001, 0.3741, -0.005881), (-0.0129, -0.4188, 0.07629), (-0.02177, -0.4522, 0.01156), (-0.05461, 0.1413, -0.005682), (-0.05461, 0.0, -0.003726), (-0.05461, -0.1413, 0.0), (-0.04409, -0.2826, -0.006345), (-0.05461, 0.07066, -0.004704), (-0.05461, -0.07066, -0.001863), (-0.04935, -0.212, -0.003172), (-0.05162, 0.3741, -0.005881), (-0.02331, 0.4188, 0.08225), (-0.03708, 0.4522, 0.01752), (-0.0269, 0.37, 0.09256), (-0.03651, 0.424, -0.01157), (-0.02236, -0.424, -0.01754)], [], [(22, 21, 3, 5), (44, 43, 1, 4), (57, 44, 4, 0), (23, 22, 5, 2), (0, 4, 11, 9), (19, 20, 12, 8), (17, 18, 13, 7), (15, 16, 14, 6), (4, 1, 10, 11), (2, 56, 24, 23), (56, 54, 26, 24), (54, 53, 25, 26), (53, 3, 21, 55), (23, 24, 42, 52), (30, 31, 29, 28), (47, 37, 41, 51), (46, 36, 40, 50), (45, 35, 39, 49), (48, 38, 32, 57), (9, 48, 57, 0), (6, 45, 49, 15), (7, 46, 50, 17), (8, 47, 51, 19), (25, 53, 55, 27), (5, 3, 53, 54), (2, 5, 54, 56), (32, 34, 44, 57), (34, 33, 43, 44)])
_uv = me_worm_geom_001.uv_layers.new(name='UVMap')
_uv.uv.foreach_set('vector', [0.0, 0.0, 0.0, 0.0, 0.0, 0.0, 0.0, 0.0, 0.0, 0.0, 0.0, 0.0, 0.0, 0.0, 0.0, 0.0, 0.0, 0.0, 0.0, 0.0, 0.0, 0.0, 0.0, 0.0, 0.0, 0.0, 0.0, 0.0, 0.0, 0.0, 0.0, 0.0, 0.0, 0.0, 0.0, 0.0, 0.0, 0.0, 0.0, 0.0, 0.0, 0.0, 0.0, 0.0, 0.0, 0.0, 0.0, 0.0, 0.0, 0.0, 0.0, 0.0, 0.0, 0.0, 0.0, 0.0, 0.0, 0.0, 0.0, 0.0, 0.0, 0.0, 0.0, 0.0, 0.0, 0.0, 0.0, 0.0, 0.0, 0.0, 0.0, 0.0, 0.0, 0.0, 0.0, 0.0, 0.0, 0.0, 0.0, 0.0, 0.0, 0.0, 0.0, 0.0, 0.0, 0.0, 0.0, 0.0, 0.0, 0.0, 0.0, 0.0, 0.0, 0.0, 0.0, 0.0, 0.0, 0.0, 0.0, 0.0, 0.0, 0.0, 0.0, 0.0, 0.0, 0.0, 0.0, 0.0, 0.0, 0.0, 0.0, 0.0, 0.5089, 0.5, 0.625, 0.5, 0.625, 0.75, 0.5089, 0.75, 0.0, 0.0, 0.0, 0.0, 0.0, 0.0, 0.0, 0.0, 0.0, 0.0, 0.0, 0.0, 0.0, 0.0, 0.0, 0.0, 0.0, 0.0, 0.0, 0.0, 0.0, 0.0, 0.0, 0.0, 0.0, 0.0, 0.0, 0.0, 0.0, 0.0, 0.0, 0.0, 0.0, 0.0, 0.0, 0.0, 0.0, 0.0, 0.0, 0.0, 0.0, 0.0, 0.0, 0.0, 0.0, 0.0, 0.0, 0.0, 0.0, 0.0, 0.0, 0.0, 0.0, 0.0, 0.0, 0.0, 0.0, 0.0, 0.0, 0.0, 0.0, 0.0, 0.0, 0.0, 0.0, 0.0, 0.0, 0.0, 0.0, 0.0, 0.0, 0.0, 0.0, 0.0, 0.0, 0.0, 0.0, 0.0, 0.0, 0.0, 0.0, 0.0, 0.0, 0.0, 0.0, 0.0, 0.0, 0.0, 0.0, 0.0, 0.0, 0.0, 0.0, 0.0, 0.0, 0.0, 0.0, 0.0, 0.0, 0.0, 0.0, 0.0, 0.0, 0.0])
_ca = me_worm_geom_001.color_attributes.new('Col', 'BYTE_COLOR', 'CORNER')
_ca.data.foreach_set('color', [0.7231, 0.03955, 1.0, 1.0, 0.7231, 0.03955, 1.0, 1.0, 0.7231, 0.03955, 1.0, 1.0, 0.7231, 0.03955, 1.0, 1.0, 0.7231, 0.03955, 1.0, 1.0, 0.7231, 0.03955, 1.0, 1.0, 0.7231, 0.03955, 1.0, 1.0, 0.7231, 0.03955, 1.0, 1.0, 0.7231, 0.03955, 1.0, 1.0, 0.7231, 0.03955, 1.0, 1.0, 0.7231, 0.03955, 1.0, 1.0, 0.7231, 0.03955, 1.0, 1.0, 0.7231, 0.03955, 1.0, 1.0, 0.7231, 0.03955, 1.0, 1.0, 0.7231, 0.03955, 1.0, 1.0, 0.7231, 0.03955, 1.0, 1.0, 0.7231, 0.03955, 1.0, 1.0, 0.7231, 0.03955, 1.0, 1.0, 0.7231, 0.03955, 1.0, 1.0, 0.7231, 0.03955, 1.0, 1.0, 0.7231, 0.03955, 1.0, 1.0, 0.7231, 0.03955, 1.0, 1.0, 0.7231, 0.03955, 1.0, 1.0, 0.7231, 0.03955, 1.0, 1.0, 0.7231, 0.03955, 1.0, 1.0, 0.7231, 0.03955, 1.0, 1.0, 0.7231, 0.03955, 1.0, 1.0, 0.7231, 0.03955, 1.0, 1.0, 0.7231, 0.03955, 1.0, 1.0, 0.7231, 0.03955, 1.0, 1.0, 0.7231, 0.03955, 1.0, 1.0, 0.7231, 0.03955, 1.0, 1.0, 0.1329, 0.1329, 0.1329, 1.0, 0.1329, 0.1329, 0.1329, 1.0, 0.1329, 0.1329, 0.1329, 1.0, 0.1329, 0.1329, 0.1329, 1.0, 0.7231, 0.03955, 1.0, 1.0, 0.7231, 0.03955, 1.0, 1.0, 0.7231, 0.03955, 1.0, 1.0, 0.7231, 0.03955, 1.0, 1.0, 0.7231, 0.03955, 1.0, 1.0, 0.7231, 0.03955, 1.0, 1.0, 0.7231, 0.03955, 1.0, 1.0, 0.7231, 0.03955, 1.0, 1.0, 0.7231, 0.03955, 1.0, 1.0, 0.7231, 0.03955, 1.0, 1.0, 0.7231, 0.03955, 1.0, 1.0, 0.7231, 0.03955, 1.0, 1.0, 0.7231, 0.03955, 1.0, 1.0, 0.7231, 0.03955, 1.0, 1.0, 0.7231, 0.03955, 1.0, 1.0, 0.7231, 0.03955, 1.0, 1.0, 0.7231, 0.03955, 1.0, 1.0, 0.7231, 0.03955, 1.0, 1.0, 0.7231, 0.03955, 1.0, 1.0, 0.7231, 0.03955, 1.0, 1.0, 1.0, 1.0, 1.0, 1.0, 1.0, 1.0, 1.0, 1.0, 1.0, 1.0, 1.0, 1.0, 1.0, 1.0, 1.0, 1.0, 0.7231, 0.03955, 1.0, 1.0, 0.7231, 0.03955, 1.0, 1.0, 0.7231, 0.03955, 1.0, 1.0, 0.7231, 0.03955, 1.0, 1.0, 0.7231, 0.03955, 1.0, 1.0, 0.7231, 0.03955, 1.0, 1.0, 0.7231, 0.03955, 1.0, 1.0, 0.7231, 0.03955, 1.0, 1.0, 0.7231, 0.03955, 1.0, 1.0, 0.7231, 0.03955, 1.0, 1.0, 0.7231, 0.03955, 1.0, 1.0, 0.7231, 0.03955, 1.0, 1.0, 0.7231, 0.03955, 1.0, 1.0, 0.7231, 0.03955, 1.0, 1.0, 0.7231, 0.03955, 1.0, 1.0, 0.7231, 0.03955, 1.0, 1.0, 0.7231, 0.03955, 1.0, 1.0, 0.7231, 0.03955, 1.0, 1.0, 0.7231, 0.03955, 1.0, 1.0, 0.7231, 0.03955, 1.0, 1.0, 0.7231, 0.03955, 1.0, 1.0, 0.7231, 0.03955, 1.0, 1.0, 0.7231, 0.03955, 1.0, 1.0, 0.7231, 0.03955, 1.0, 1.0, 0.7231, 0.03955, 1.0, 1.0, 0.7231, 0.03955, 1.0, 1.0, 0.7231, 0.03955, 1.0, 1.0, 0.7231, 0.03955, 1.0, 1.0, 0.7231, 0.03955, 1.0, 1.0, 0.7231, 0.03955, 1.0, 1.0, 0.7231, 0.03955, 1.0, 1.0, 0.7231, 0.03955, 1.0, 1.0, 0.7231, 0.03955, 1.0, 1.0, 0.7231, 0.03955, 1.0, 1.0, 0.7231, 0.03955, 1.0, 1.0, 0.7231, 0.03955, 1.0, 1.0, 0.7231, 0.03955, 1.0, 1.0, 0.7231, 0.03955, 1.0, 1.0, 0.7231, 0.03955, 1.0, 1.0, 0.7231, 0.03955, 1.0, 1.0, 0.7231, 0.03955, 1.0, 1.0, 0.7231, 0.03955, 1.0, 1.0, 0.7231, 0.03955, 1.0, 1.0, 0.7231, 0.03955, 1.0, 1.0, 0.7231, 0.03955, 1.0, 1.0, 0.7231, 0.03955, 1.0, 1.0, 0.7231, 0.03955, 1.0, 1.0, 0.7231, 0.03955, 1.0, 1.0, 0.7231, 0.03955, 1.0, 1.0, 0.7231, 0.03955, 1.0, 1.0, 0.7231, 0.03955, 1.0, 1.0, 0.7231, 0.03955, 1.0, 1.0])
me_worm_geom_001.use_remesh_fix_poles = True
me_worm_geom_001.use_remesh_preserve_attributes = False
me_worm_geom_001.use_mirror_vertex_groups = False
me_worm_geom_001.use_paint_bone_selection = False
me_worm_geom_001.use_paint_mask = True
me_worm_geom_001.update()
me_worm_geom_002 = bpy.data.meshes.new('worm_geom.002')
me_worm_geom_002.from_pydata([(-0.1268, 0.2826, -0.006345), (-0.1092, 0.1413, -0.005682), (-0.1092, 0.0, -0.003726), (-0.1092, -0.1413, 0.0), (-0.08818, -0.2826, -0.006345), (-0.08583, -0.3015, 0.02998), (-0.1063, -0.1507, 0.04499), (-0.1063, 9.241e-09, 0.04358), (-0.1063, 0.1507, 0.04283), (-0.1234, 0.3015, 0.02998), (-0.118, 0.212, -0.006014), (-0.1149, 0.2261, 0.03641), (-0.1092, 0.07066, -0.004704), (-0.1063, 0.07537, 0.0432), (-0.1092, -0.07066, -0.001863), (-0.1063, -0.07537, 0.04428), (-0.0987, -0.212, -0.003172), (-0.09607, -0.2261, 0.03749), (-0.1134, 0.318, -0.007652), (-0.1104, 0.3392, 0.02686), (0.0, 0.424, -0.01157), (-0.004497, 0.4188, 0.08225), (0.004497, 0.4188, 0.08225), (-0.0031, 0.4522, 0.01752), (0.0031, 0.4522, 0.01752), (0.0, 0.37, 0.09256), (0.0, 0.2826, -0.006345), (0.0, 0.1413, -0.005682), (0.0, 0.0, -0.003726), (0.0, -0.1413, 0.0), (0.0, -0.2826, -0.006345), (0.0, 0.212, -0.006014), (0.0, 0.07066, -0.004704), (0.0, -0.07066, -0.001863), (0.0, -0.212, -0.003172), (0.0, 0.318, -0.007652), (-0.06341, 0.2826, -0.006345), (-0.05461, 0.1413, -0.005682), (-0.05461, 0.0, -0.003726), (-0.05461, -0.1413, 0.0), (-0.04409, -0.2826, -0.006345), (-0.05901, 0.212, -0.006014), (-0.05461, 0.07066, -0.004704), (-0.05461, -0.07066, -0.001863), (-0.04935, -0.212, -0.003172), (-0.05669, 0.318, -0.007652)], [], [(10, 11, 9, 0), (1, 8, 11, 10), (2, 7, 13, 12), (3, 6, 15, 14), (4, 5, 17, 16), (0, 9, 19, 18), (20, 23, 24), (23, 21, 22, 24), (25, 22, 21), (36, 26, 31, 41), (44, 34, 30, 40), (43, 33, 29, 39), (42, 32, 28, 38), (41, 31, 27, 37), (45, 35, 26, 36), (18, 45, 36, 0), (10, 41, 37, 1), (12, 42, 38, 2), (14, 43, 39, 3), (16, 44, 40, 4), (0, 36, 41, 10)])
_uv = me_worm_geom_002.uv_layers.new(name='UVMap')
_uv.uv.foreach_set('vector', [0.0, 0.0, 0.0, 0.0, 0.0, 0.0, 0.0, 0.0, 0.0, 0.0, 1.0, 0.0, 1.0, 1.0, 0.0, 1.0, 0.0, 0.0, 0.0, 0.0, 0.0, 0.0, 0.0, 0.0, 0.0, 0.0, 0.0, 0.0, 0.0, 0.0, 0.0, 0.0, 0.0, 0.0, 0.0, 0.0, 0.0, 0.0, 0.0, 0.0, 0.0, 0.0, 0.0, 0.0, 0.0, 0.0, 0.0, 0.0, 0.0, 0.0, 0.0, 0.0, 0.0, 0.0, 0.0, 0.0, 0.0, 0.0, 0.0, 0.0, 0.0, 0.0, 0.0, 0.0, 0.0, 0.0, 0.0, 0.0, 0.0, 0.0, 0.0, 0.0, 0.0, 0.0, 0.0, 0.0, 0.0, 0.0, 0.0, 0.0, 0.0, 0.0, 0.0, 0.0, 0.0, 0.0, 0.0, 0.0, 0.0, 0.0, 0.0, 0.0, 0.0, 0.0, 0.0, 0.0, 0.0, 0.0, 0.0, 0.0, 0.0, 0.0, 0.0, 0.0, 0.0, 0.0, 0.0, 0.0, 0.0, 0.0, 0.0, 0.0, 0.0, 0.0, 0.0, 0.0, 0.0, 0.0, 0.0, 0.0, 0.0, 0.0, 0.0, 0.0, 0.0, 0.0, 0.0, 0.0, 0.0, 0.0, 0.0, 0.0, 0.0, 0.0, 0.0, 0.0, 0.0, 0.0, 0.0, 0.0, 0.0, 0.0, 0.0, 0.0, 0.0, 0.0, 0.0, 0.0, 0.0, 0.0, 0.0, 0.0, 0.0, 0.0, 0.0, 0.0, 0.0, 0.0, 0.0, 0.0, 0.0, 0.0, 0.0, 0.0])
_ca = me_worm_geom_002.color_attributes.new('Col', 'BYTE_COLOR', 'CORNER')
_ca.data.foreach_set('color', [0.4233, 0.01229, 0.6038, 1.0, 0.4233, 0.01229, 0.6038, 1.0, 0.4233, 0.01229, 0.6038, 1.0, 0.4233, 0.01229, 0.6038, 1.0, 0.4233, 0.01229, 0.6038, 1.0, 0.4233, 0.01229, 0.6038, 1.0, 0.4233, 0.01229, 0.6038, 1.0, 0.4233, 0.01229, 0.6038, 1.0, 0.4233, 0.01229, 0.6038, 1.0, 0.4233, 0.01229, 0.6038, 1.0, 0.4233, 0.01229, 0.6038, 1.0, 0.4233, 0.01229, 0.6038, 1.0, 0.4233, 0.01229, 0.6038, 1.0, 0.4233, 0.01229, 0.6038, 1.0, 0.4233, 0.01229, 0.6038, 1.0, 0.4233, 0.01229, 0.6038, 1.0, 0.4233, 0.01229, 0.6038, 1.0, 0.4233, 0.01229, 0.6038, 1.0, 0.4233, 0.01229, 0.6038, 1.0, 0.4233, 0.01229, 0.6038, 1.0, 0.4233, 0.01229, 0.6038, 1.0, 0.4233, 0.01229, 0.6038, 1.0, 0.4233, 0.01229, 0.6038, 1.0, 0.4233, 0.01229, 0.6038, 1.0, 0.4233, 0.01229, 0.6038, 1.0, 0.4233, 0.01229, 0.6038, 1.0, 0.4233, 0.01229, 0.6038, 1.0, 0.4233, 0.01229, 0.6038, 1.0, 0.4233, 0.01229, 0.6038, 1.0, 0.4233, 0.01229, 0.6038, 1.0, 0.4233, 0.01229, 0.6038, 1.0, 0.4233, 0.01229, 0.6038, 1.0, 0.4233, 0.01229, 0.6038, 1.0, 0.4233, 0.01229, 0.6038, 1.0, 0.4233, 0.01229, 0.6038, 1.0, 0.4233, 0.01229, 0.6038, 1.0, 0.4233, 0.01229, 0.6038, 1.0, 0.4233, 0.01229, 0.6038, 1.0, 0.4233, 0.01229, 0.6038, 1.0, 0.4233, 0.01229, 0.6038, 1.0, 0.4233, 0.01229, 0.6038, 1.0, 0.4233, 0.01229, 0.6038, 1.0, 0.4233, 0.01229, 0.6038, 1.0, 0.4233, 0.01229, 0.6038, 1.0, 0.4233, 0.01229, 0.6038, 1.0, 0.4233, 0.01229, 0.6038, 1.0, 0.4233, 0.01229, 0.6038, 1.0, 0.4233, 0.01229, 0.6038, 1.0, 0.4233, 0.01229, 0.6038, 1.0, 0.4233, 0.01229, 0.6038, 1.0, 0.4233, 0.01229, 0.6038, 1.0, 0.4233, 0.01229, 0.6038, 1.0, 0.4233, 0.01229, 0.6038, 1.0, 0.4233, 0.01229, 0.6038, 1.0, 0.4233, 0.01229, 0.6038, 1.0, 0.4233, 0.01229, 0.6038, 1.0, 0.4233, 0.01229, 0.6038, 1.0, 0.4233, 0.01229, 0.6038, 1.0, 0.4233, 0.01229, 0.6038, 1.0, 0.4233, 0.01229, 0.6038, 1.0, 0.4233, 0.01229, 0.6038, 1.0, 0.4233, 0.01229, 0.6038, 1.0, 0.4233, 0.01229, 0.6038, 1.0, 0.4233, 0.01229, 0.6038, 1.0, 0.4233, 0.01229, 0.6038, 1.0, 0.4233, 0.01229, 0.6038, 1.0, 0.4233, 0.01229, 0.6038, 1.0, 0.4233, 0.01229, 0.6038, 1.0, 0.4233, 0.01229, 0.6038, 1.0, 0.4233, 0.01229, 0.6038, 1.0, 0.4233, 0.01229, 0.6038, 1.0, 0.4233, 0.01229, 0.6038, 1.0, 0.4233, 0.01229, 0.6038, 1.0, 0.4233, 0.01229, 0.6038, 1.0, 0.4233, 0.01229, 0.6038, 1.0, 0.4233, 0.01229, 0.6038, 1.0, 0.4233, 0.01229, 0.6038, 1.0, 0.4233, 0.01229, 0.6038, 1.0, 0.4233, 0.01229, 0.6038, 1.0, 0.4233, 0.01229, 0.6038, 1.0, 0.4233, 0.01229, 0.6038, 1.0, 0.4233, 0.01229, 0.6038, 1.0])
me_worm_geom_002.use_remesh_fix_poles = True
me_worm_geom_002.use_remesh_preserve_attributes = False
me_worm_geom_002.use_mirror_vertex_groups = False
me_worm_geom_002.use_paint_bone_selection = False
me_worm_geom_002.use_paint_mask = True
me_worm_geom_002.update()
arm_armature = bpy.data.armatures.new('Armature')  # bones are not reproduced

# ---- objects
ob_shield = bpy.data.objects.new('shield', me_worm_geom)
ob_worm = bpy.data.objects.new('worm', arm_armature)
ob_l = bpy.data.objects.new('l', me_worm_geom_001)
ob_d = bpy.data.objects.new('d', me_worm_geom_002)

# ---- transforms, parenting, visibility, modifiers, constraints
ob_shield.parent = ob_worm
ob_shield.location = (0.0, 0.0, 0.0)
ob_shield.lineart.crease_threshold = 0.0
_vg = ob_shield.vertex_groups.new(name='seg.002')
for _i, _w in zip([0, 1, 2, 6, 7, 17, 18, 113, 117, 118, 122, 128, 136, 137, 141], [0.9785, 0.812, 0.06098, 0.8722, 0.0723, 0.2048, 0.2459, 0.98, 0.06109, 0.8102, 0.2032, 0.9793, 0.06103, 0.8111, 0.204]): _vg.add([_i], _w, 'REPLACE')
_vg = ob_shield.vertex_groups.new(name='seg.001')
for _i, _w in zip([1, 2, 3, 4, 6, 7, 8, 13, 14, 15, 16, 17, 18, 115, 116, 117, 118, 120, 121, 122, 134, 135, 136, 137, 139, 140, 141], [0.1838, 0.8798, 0.4733, 0.03848, 0.1248, 0.8696, 0.252, 0.1427, 0.07835, 0.8078, 0.7753, 0.7771, 0.7391, 0.03815, 0.4731, 0.8793, 0.1855, 0.1425, 0.8073, 0.7787, 0.03831, 0.4732, 0.8795, 0.1847, 0.1426, 0.8076, 0.7779]): _vg.add([_i], _w, 'REPLACE')
_vg = ob_shield.vertex_groups.new(name='seg')
for _i, _w in zip([2, 3, 4, 5, 7, 8, 9, 10, 11, 12, 13, 14, 15, 16, 19, 21, 22, 23, 24, 25, 26, 27, 114, 115, 116, 117, 119, 120, 121, 123, 124, 125, 126, 127, 129, 130, 131, 132, 133, 134, 135, 136, 138, 139, 140, 142, 143], [0.05857, 0.517, 0.8803, 0.2208, 0.05725, 0.7319, 0.8374, 0.1534, 0.7536, 0.4108, 0.8319, 0.8828, 0.1715, 0.2006, 0.005142, 0.0385, 0.1414, 0.1091, 0.08142, 0.07801, 0.05705, 0.1033, 0.2298, 0.8832, 0.5174, 0.05898, 0.7426, 0.833, 0.172, 0.1399, 0.1126, 0.07928, 0.1021, 0.03682, 0.03766, 0.1406, 0.1027, 0.002571, 0.2253, 0.8818, 0.5172, 0.05878, 0.7481, 0.8325, 0.1718, 0.1109, 0.07864]): _vg.add([_i], _w, 'REPLACE')
_vg = ob_shield.vertex_groups.new(name='head')
for _i, _w in zip([4, 5, 9, 10, 11, 12, 14, 19, 20, 21, 22, 23, 24, 25, 26, 27, 28, 114, 115, 119, 123, 124, 125, 126, 127, 129, 130, 131, 132, 133, 134, 138, 142, 143], [0.07497, 0.7755, 0.1386, 0.8439, 0.2337, 0.5814, 0.02432, 0.972, 0.976, 0.955, 0.8563, 0.889, 0.9172, 0.9207, 0.942, 0.895, 0.9842, 0.7662, 0.07222, 0.2445, 0.8579, 0.8855, 0.9193, 0.8963, 0.9559, 0.9555, 0.8571, 0.8956, 0.9781, 0.7708, 0.07359, 0.2391, 0.8872, 0.92]): _vg.add([_i], _w, 'REPLACE')
_vg = ob_shield.vertex_groups.new(name='leg_0.l')
_vg.add([29, 30, 31, 32, 33, 34, 35, 36, 37, 38, 39, 40, 41, 42, 43, 44, 45, 46, 47, 48, 49, 50, 51, 52], 1.0, 'REPLACE')
_vg = ob_shield.vertex_groups.new(name='leg_1.l')
_vg.add([53, 54, 55, 56, 57, 58, 59, 60, 61, 62, 63, 64, 65, 66, 67, 68, 69, 70, 71, 72, 73, 74, 75, 76, 77, 78, 79, 80, 81, 82, 83, 84, 85, 86, 87, 88], 1.0, 'REPLACE')
_vg = ob_shield.vertex_groups.new(name='leg_2.l')
_vg.add([89, 90, 91, 92, 93, 94, 95, 96, 97, 98, 99, 100, 101, 102, 103, 104, 105, 106, 107, 108, 109, 110, 111, 112], 1.0, 'REPLACE')
_vg = ob_shield.vertex_groups.new(name='leg_0.r')
_vg = ob_shield.vertex_groups.new(name='leg_1.r')
_vg = ob_shield.vertex_groups.new(name='leg_2.r')
_m = ob_shield.modifiers.new('Mirror', 'MIRROR')
_m.use_clip = True
_m = ob_shield.modifiers.new('Armature', 'ARMATURE')
_m.object = ob_worm
ob_worm.location = (0.0, 0.0, 0.0)
ob_worm.show_in_front = True
ob_worm.lineart.crease_threshold = 0.0
ob_l.parent = ob_worm
ob_l.location = (0.0, 0.0, 0.0)
ob_l.lineart.crease_threshold = 0.0
_vg = ob_l.vertex_groups.new(name='seg.002')
for _i, _w in zip([0, 1, 4, 8, 9, 10, 11, 12, 19, 20, 32, 33, 34, 37, 38, 41, 43, 44, 47, 48, 51, 57], [0.9855, 0.9785, 0.9982, 0.06986, 0.8003, 0.812, 0.8722, 0.0723, 0.2238, 0.2459, 0.9842, 0.98, 0.9983, 0.07079, 0.8029, 0.2237, 0.9793, 0.9982, 0.07032, 0.8016, 0.2238, 0.9849]): _vg.add([_i], _w, 'REPLACE')
_vg = ob_l.vertex_groups.new(name='seg.001')
for _i, _w in zip([6, 7, 8, 9, 10, 11, 12, 13, 15, 16, 17, 18, 19, 20, 35, 36, 37, 38, 39, 40, 41, 45, 46, 47, 48, 49, 50, 51], [0.006493, 0.2477, 0.8507, 0.1942, 0.1838, 0.1248, 0.8696, 0.252, 0.08389, 0.07835, 0.7322, 0.7753, 0.7525, 0.7391, 0.005488, 0.2476, 0.8484, 0.1915, 0.08382, 0.732, 0.7524, 0.005991, 0.2477, 0.8495, 0.1929, 0.08386, 0.7321, 0.7524]): _vg.add([_i], _w, 'REPLACE')
_vg = ob_l.vertex_groups.new(name='seg')
for _i, _w in zip([6, 7, 8, 12, 13, 14, 15, 16, 17, 18, 21, 23, 35, 36, 37, 39, 40, 42, 45, 46, 47, 49, 50, 52, 55], [0.8595, 0.7332, 0.07828, 0.05725, 0.7319, 0.8374, 0.8773, 0.8828, 0.2416, 0.2006, 0.005142, 0.0385, 0.8609, 0.7332, 0.07957, 0.8773, 0.2416, 0.03682, 0.8602, 0.7332, 0.07893, 0.8773, 0.2416, 0.03766, 0.002571]): _vg.add([_i], _w, 'REPLACE')
_vg = ob_l.vertex_groups.new(name='head')
for _i, _w in zip([2, 3, 5, 6, 14, 15, 16, 21, 22, 23, 24, 25, 26, 27, 35, 39, 42, 45, 49, 52, 53, 54, 55, 56], [0.9818, 0.9902, 0.9924, 0.1115, 0.1386, 0.02298, 0.02432, 0.972, 0.976, 0.955, 0.9952, 0.9939, 0.9991, 0.9842, 0.1106, 0.02308, 0.9559, 0.111, 0.02303, 0.9555, 0.9921, 0.9957, 0.9781, 0.9885]): _vg.add([_i], _w, 'REPLACE')
_vg = ob_l.vertex_groups.new(name='leg_0.l')
_vg.add([28, 29, 30, 31], 1.0, 'REPLACE')
_vg = ob_l.vertex_groups.new(name='leg_1.l')
_vg = ob_l.vertex_groups.new(name='leg_2.l')
_vg = ob_l.vertex_groups.new(name='leg_0.r')
_vg = ob_l.vertex_groups.new(name='leg_1.r')
_vg = ob_l.vertex_groups.new(name='leg_2.r')
_m = ob_l.modifiers.new('Mirror', 'MIRROR')
_m.use_clip = True
_m = ob_l.modifiers.new('Armature', 'ARMATURE')
_m.object = ob_worm
ob_d.parent = ob_worm
ob_d.location = (0.0, 0.0, 0.0)
ob_d.lineart.crease_threshold = 0.0
_vg = ob_d.vertex_groups.new(name='seg.002')
for _i, _w in zip([3, 4, 5, 6, 16, 17, 29, 30, 34, 39, 40, 44], [0.06986, 0.8003, 0.8722, 0.0723, 0.2238, 0.2459, 0.07079, 0.8029, 0.2237, 0.07032, 0.8016, 0.2238]): _vg.add([_i], _w, 'REPLACE')
_vg = ob_d.vertex_groups.new(name='seg.001')
for _i, _w in zip([1, 2, 3, 4, 5, 6, 7, 12, 13, 14, 15, 16, 17, 27, 28, 29, 30, 32, 33, 34, 37, 38, 39, 40, 42, 43, 44], [0.006493, 0.2477, 0.8507, 0.1942, 0.1248, 0.8696, 0.252, 0.08389, 0.07835, 0.7322, 0.7753, 0.7525, 0.7391, 0.005488, 0.2476, 0.8484, 0.1915, 0.08382, 0.732, 0.7524, 0.005991, 0.2477, 0.8495, 0.1929, 0.08386, 0.7321, 0.7524]): _vg.add([_i], _w, 'REPLACE')
_vg = ob_d.vertex_groups.new(name='seg')
for _i, _w in zip([0, 1, 2, 3, 6, 7, 8, 9, 10, 11, 12, 13, 14, 15, 18, 19, 26, 27, 28, 29, 31, 32, 33, 35, 36, 37, 38, 39, 41, 42, 43, 45], [0.2539, 0.8595, 0.7332, 0.07828, 0.05725, 0.7319, 0.8374, 0.1534, 0.6517, 0.4108, 0.8773, 0.8828, 0.2416, 0.2006, 0.1414, 0.08142, 0.2509, 0.8609, 0.7332, 0.07957, 0.6604, 0.8773, 0.2416, 0.1399, 0.2524, 0.8602, 0.7332, 0.07893, 0.656, 0.8773, 0.2416, 0.1406]): _vg.add([_i], _w, 'REPLACE')
_vg = ob_d.vertex_groups.new(name='head')
for _i, _w in zip([0, 1, 8, 9, 10, 11, 12, 13, 18, 19, 20, 21, 22, 23, 24, 25, 26, 27, 31, 32, 35, 36, 37, 41, 42, 45], [0.742, 0.1115, 0.1386, 0.8439, 0.338, 0.5814, 0.02298, 0.02432, 0.8563, 0.9172, 0.9952, 0.9939, 0.9935, 0.9991, 0.999, 0.9842, 0.7452, 0.1106, 0.3297, 0.02308, 0.8579, 0.7436, 0.111, 0.3339, 0.02303, 0.8571]): _vg.add([_i], _w, 'REPLACE')
_vg = ob_d.vertex_groups.new(name='leg_0.l')
_vg = ob_d.vertex_groups.new(name='leg_1.l')
_vg = ob_d.vertex_groups.new(name='leg_2.l')
_vg = ob_d.vertex_groups.new(name='leg_0.r')
_vg = ob_d.vertex_groups.new(name='leg_1.r')
_vg = ob_d.vertex_groups.new(name='leg_2.r')
_m = ob_d.modifiers.new('Mirror', 'MIRROR')
_m.use_clip = True
_m = ob_d.modifiers.new('Armature', 'ARMATURE')
_m.object = ob_worm

# ---- collection membership
col_collection.objects.link(ob_shield)
col_collection.objects.link(ob_worm)
col_collection.objects.link(ob_l)
col_collection.objects.link(ob_d)

# ---- scene / render settings (as saved in the file)
scene.frame_start = 1; scene.frame_end = 47; scene.frame_set(20)
scene.render.engine = 'BLENDER_EEVEE_NEXT'
scene.cycles.use_denoising = False
scene.cycles.samples = 128
scene.cycles.sampling_pattern = 'TABULATED_SOBOL'
scene.cycles.use_adaptive_sampling = False
scene.cycles.use_light_tree = False
scene.view_settings.view_transform = 'Filmic'
bpy.context.view_layer.update()

# ---- added for rendering (the .blend has no active camera and no usable light): camera, sun
cam_auto = bpy.data.cameras.new('AutoCamera')
cam_auto.lens = 50.0
cam_auto.sensor_width = 36.0
cam_auto.clip_end = 1000.0
ob_auto_camera = bpy.data.objects.new('AutoCamera', cam_auto)
scene.collection.objects.link(ob_auto_camera)
ob_auto_camera.location = (0.733558, -1.44474, 0.743969)
ob_auto_camera.rotation_euler = (1.09748, -7.21219e-08, 0.694738)
scene.camera = ob_auto_camera
light_auto_sun = bpy.data.lights.new('AutoSun', 'SUN')
light_auto_sun.energy = 3.0
light_auto_sun.angle = 0.0523599
ob_auto_sun = bpy.data.objects.new('AutoSun', light_auto_sun)
scene.collection.objects.link(ob_auto_sun)
ob_auto_sun.rotation_euler = (0.872665, 0.174533, 0.523599)
bpy.context.view_layer.update()
